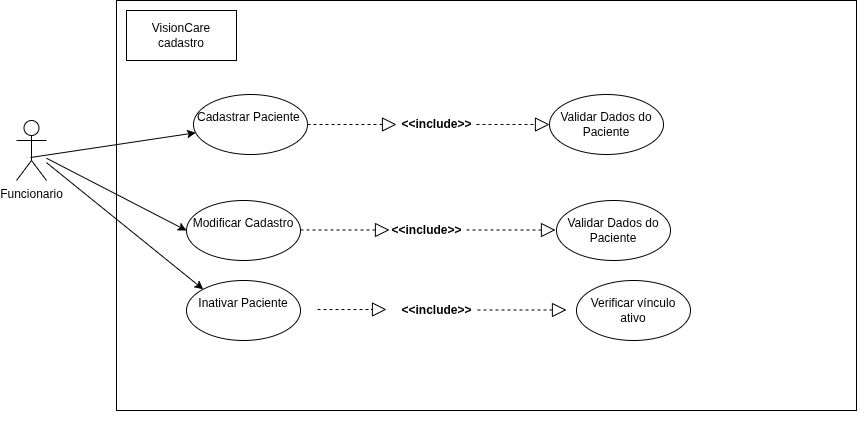

The diagram above was exported from draw.io. Its source (the exported page's mxGraphModel, read from the mxfile embedded in the PNG):
<mxGraphModel dx="1665" dy="784" grid="1" gridSize="10" guides="1" tooltips="1" connect="1" arrows="1" fold="1" page="1" pageScale="1" pageWidth="827" pageHeight="1169" math="0" shadow="0">
  <root>
    <mxCell id="0" />
    <mxCell id="1" parent="0" />
    <mxCell id="NtSPZ7hqnh1q6x7bNxyA-41" connectable="0" parent="1" style="group" value="" vertex="1">
      <mxGeometry height="410" width="850" x="180" y="140" as="geometry" />
    </mxCell>
    <mxCell id="NtSPZ7hqnh1q6x7bNxyA-1" parent="NtSPZ7hqnh1q6x7bNxyA-41" style="rounded=0;whiteSpace=wrap;html=1;" value="" vertex="1">
      <mxGeometry height="410" width="740" x="100" y="-10" as="geometry" />
    </mxCell>
    <mxCell id="NtSPZ7hqnh1q6x7bNxyA-2" parent="NtSPZ7hqnh1q6x7bNxyA-41" style="shape=umlActor;verticalLabelPosition=bottom;verticalAlign=top;html=1;outlineConnect=0;" value="Funcionario&lt;div&gt;&lt;br&gt;&lt;div&gt;&lt;br&gt;&lt;/div&gt;&lt;/div&gt;" vertex="1">
      <mxGeometry height="60" width="30" y="110" as="geometry" />
    </mxCell>
    <mxCell id="NtSPZ7hqnh1q6x7bNxyA-6" parent="NtSPZ7hqnh1q6x7bNxyA-41" style="ellipse;whiteSpace=wrap;html=1;" value="Cadastrar Paciente&amp;nbsp;&lt;div&gt;&lt;br&gt;&lt;/div&gt;" vertex="1">
      <mxGeometry height="60" width="114" x="177" y="84" as="geometry" />
    </mxCell>
    <mxCell id="NtSPZ7hqnh1q6x7bNxyA-8" edge="1" parent="NtSPZ7hqnh1q6x7bNxyA-41" source="NtSPZ7hqnh1q6x7bNxyA-2" style="endArrow=classic;html=1;rounded=0;exitX=0.467;exitY=0.617;exitDx=0;exitDy=0;exitPerimeter=0;" target="NtSPZ7hqnh1q6x7bNxyA-6" value="">
      <mxGeometry height="50" relative="1" width="50" as="geometry">
        <mxPoint x="70" y="140" as="sourcePoint" />
        <mxPoint x="190" y="160" as="targetPoint" />
      </mxGeometry>
    </mxCell>
    <mxCell id="NtSPZ7hqnh1q6x7bNxyA-10" parent="NtSPZ7hqnh1q6x7bNxyA-41" style="ellipse;whiteSpace=wrap;html=1;" value=" Validar Dados do Paciente" vertex="1">
      <mxGeometry height="60" width="114" x="533" y="84" as="geometry" />
    </mxCell>
    <mxCell id="NtSPZ7hqnh1q6x7bNxyA-13" edge="1" parent="NtSPZ7hqnh1q6x7bNxyA-41" source="NtSPZ7hqnh1q6x7bNxyA-14" style="endArrow=block;dashed=1;endFill=0;endSize=12;html=1;rounded=0;entryX=0;entryY=0.5;entryDx=0;entryDy=0;exitX=1;exitY=0.5;exitDx=0;exitDy=0;" target="NtSPZ7hqnh1q6x7bNxyA-10" value="">
      <mxGeometry relative="1" width="160" as="geometry">
        <mxPoint x="280" y="170" as="sourcePoint" />
        <mxPoint x="440" y="170" as="targetPoint" />
      </mxGeometry>
    </mxCell>
    <mxCell id="NtSPZ7hqnh1q6x7bNxyA-17" edge="1" parent="NtSPZ7hqnh1q6x7bNxyA-41" source="NtSPZ7hqnh1q6x7bNxyA-6" style="endArrow=block;dashed=1;endFill=0;endSize=12;html=1;rounded=0;entryX=0;entryY=0.5;entryDx=0;entryDy=0;exitX=1;exitY=0.5;exitDx=0;exitDy=0;" target="NtSPZ7hqnh1q6x7bNxyA-14" value="">
      <mxGeometry relative="1" width="160" as="geometry">
        <mxPoint x="324" y="157" as="sourcePoint" />
        <mxPoint x="540" y="157" as="targetPoint" />
      </mxGeometry>
    </mxCell>
    <mxCell id="NtSPZ7hqnh1q6x7bNxyA-14" parent="NtSPZ7hqnh1q6x7bNxyA-41" style="text;align=center;fontStyle=1;verticalAlign=middle;spacingLeft=3;spacingRight=3;strokeColor=none;rotatable=0;points=[[0,0.5],[1,0.5]];portConstraint=eastwest;html=1;" value="&amp;lt;&amp;lt;include&amp;gt;&amp;gt;" vertex="1">
      <mxGeometry height="26" width="80" x="380" y="101" as="geometry" />
    </mxCell>
    <mxCell id="NtSPZ7hqnh1q6x7bNxyA-22" parent="NtSPZ7hqnh1q6x7bNxyA-41" style="html=1;whiteSpace=wrap;" value="VisionCare&lt;div&gt;cadastro&lt;/div&gt;" vertex="1">
      <mxGeometry height="50" width="110" x="110" as="geometry" />
    </mxCell>
    <mxCell id="NtSPZ7hqnh1q6x7bNxyA-26" parent="NtSPZ7hqnh1q6x7bNxyA-41" style="ellipse;whiteSpace=wrap;html=1;" value="&lt;div&gt;Modificar Cadastro&lt;/div&gt;&lt;div&gt;&lt;br&gt;&lt;/div&gt;" vertex="1">
      <mxGeometry height="60" width="114" x="170" y="190" as="geometry" />
    </mxCell>
    <mxCell id="NtSPZ7hqnh1q6x7bNxyA-27" parent="NtSPZ7hqnh1q6x7bNxyA-41" style="ellipse;whiteSpace=wrap;html=1;container=1;" value="Inativar Paciente&lt;div&gt;&lt;br&gt;&lt;/div&gt;" vertex="1">
      <mxGeometry height="60" width="114" x="170" y="270" as="geometry" />
    </mxCell>
    <mxCell id="NtSPZ7hqnh1q6x7bNxyA-28" edge="1" parent="NtSPZ7hqnh1q6x7bNxyA-41" source="NtSPZ7hqnh1q6x7bNxyA-2" style="endArrow=classic;html=1;rounded=0;entryX=0;entryY=0.5;entryDx=0;entryDy=0;" target="NtSPZ7hqnh1q6x7bNxyA-26" value="">
      <mxGeometry height="50" relative="1" width="50" as="geometry">
        <mxPoint x="50" y="275" as="sourcePoint" />
        <mxPoint x="215" y="250" as="targetPoint" />
      </mxGeometry>
    </mxCell>
    <mxCell id="NtSPZ7hqnh1q6x7bNxyA-29" edge="1" parent="NtSPZ7hqnh1q6x7bNxyA-41" source="NtSPZ7hqnh1q6x7bNxyA-2" style="endArrow=classic;html=1;rounded=0;entryX=0;entryY=0;entryDx=0;entryDy=0;" target="NtSPZ7hqnh1q6x7bNxyA-27" value="">
      <mxGeometry height="50" relative="1" width="50" as="geometry">
        <mxPoint x="90" y="315" as="sourcePoint" />
        <mxPoint x="255" y="290" as="targetPoint" />
      </mxGeometry>
    </mxCell>
    <mxCell id="NtSPZ7hqnh1q6x7bNxyA-30" edge="1" parent="NtSPZ7hqnh1q6x7bNxyA-41" style="endArrow=block;dashed=1;endFill=0;endSize=12;html=1;rounded=0;entryX=0;entryY=0.5;entryDx=0;entryDy=0;exitX=1;exitY=0.5;exitDx=0;exitDy=0;" value="">
      <mxGeometry relative="1" width="160" as="geometry">
        <mxPoint x="284" y="219.5" as="sourcePoint" />
        <mxPoint x="373" y="219.5" as="targetPoint" />
      </mxGeometry>
    </mxCell>
    <mxCell id="NtSPZ7hqnh1q6x7bNxyA-32" parent="NtSPZ7hqnh1q6x7bNxyA-41" style="text;align=center;fontStyle=1;verticalAlign=middle;spacingLeft=3;spacingRight=3;strokeColor=none;rotatable=0;points=[[0,0.5],[1,0.5]];portConstraint=eastwest;html=1;" value="&amp;lt;&amp;lt;include&amp;gt;&amp;gt;" vertex="1">
      <mxGeometry height="26" width="80" x="370" y="207" as="geometry" />
    </mxCell>
    <mxCell id="NtSPZ7hqnh1q6x7bNxyA-35" edge="1" parent="NtSPZ7hqnh1q6x7bNxyA-41" style="endArrow=block;dashed=1;endFill=0;endSize=12;html=1;rounded=0;entryX=0;entryY=0.5;entryDx=0;entryDy=0;exitX=1;exitY=0.5;exitDx=0;exitDy=0;" value="">
      <mxGeometry relative="1" width="160" as="geometry">
        <mxPoint x="450" y="219.5" as="sourcePoint" />
        <mxPoint x="539" y="219.5" as="targetPoint" />
      </mxGeometry>
    </mxCell>
    <mxCell id="NtSPZ7hqnh1q6x7bNxyA-36" parent="NtSPZ7hqnh1q6x7bNxyA-41" style="ellipse;whiteSpace=wrap;html=1;" value=" Validar Dados do Paciente" vertex="1">
      <mxGeometry height="60" width="114" x="540" y="190" as="geometry" />
    </mxCell>
    <mxCell id="a-hPhvQDTNY2F6JerHhv-1" parent="NtSPZ7hqnh1q6x7bNxyA-41" style="ellipse;whiteSpace=wrap;html=1;" value="Verificar vínculo ativo" vertex="1">
      <mxGeometry height="60" width="114" x="560" y="270" as="geometry" />
    </mxCell>
    <mxCell id="a-hPhvQDTNY2F6JerHhv-2" edge="1" parent="NtSPZ7hqnh1q6x7bNxyA-41" style="endArrow=block;dashed=1;endFill=0;endSize=12;html=1;rounded=0;entryX=0;entryY=0.5;entryDx=0;entryDy=0;exitX=1;exitY=0.5;exitDx=0;exitDy=0;" value="">
      <mxGeometry relative="1" width="160" as="geometry">
        <mxPoint x="461" y="299.5" as="sourcePoint" />
        <mxPoint x="550" y="299.5" as="targetPoint" />
      </mxGeometry>
    </mxCell>
    <mxCell id="a-hPhvQDTNY2F6JerHhv-3" parent="NtSPZ7hqnh1q6x7bNxyA-41" style="text;align=center;fontStyle=1;verticalAlign=middle;spacingLeft=3;spacingRight=3;strokeColor=none;rotatable=0;points=[[0,0.5],[1,0.5]];portConstraint=eastwest;html=1;" value="&amp;lt;&amp;lt;include&amp;gt;&amp;gt;" vertex="1">
      <mxGeometry height="26" width="80" x="380" y="287" as="geometry" />
    </mxCell>
    <mxCell id="a-hPhvQDTNY2F6JerHhv-4" edge="1" parent="NtSPZ7hqnh1q6x7bNxyA-41" style="endArrow=block;dashed=1;endFill=0;endSize=12;html=1;rounded=0;entryX=0;entryY=0.5;entryDx=0;entryDy=0;" value="">
      <mxGeometry relative="1" width="160" as="geometry">
        <mxPoint x="301" y="299" as="sourcePoint" />
        <mxPoint x="370" y="299" as="targetPoint" />
      </mxGeometry>
    </mxCell>
  </root>
</mxGraphModel>